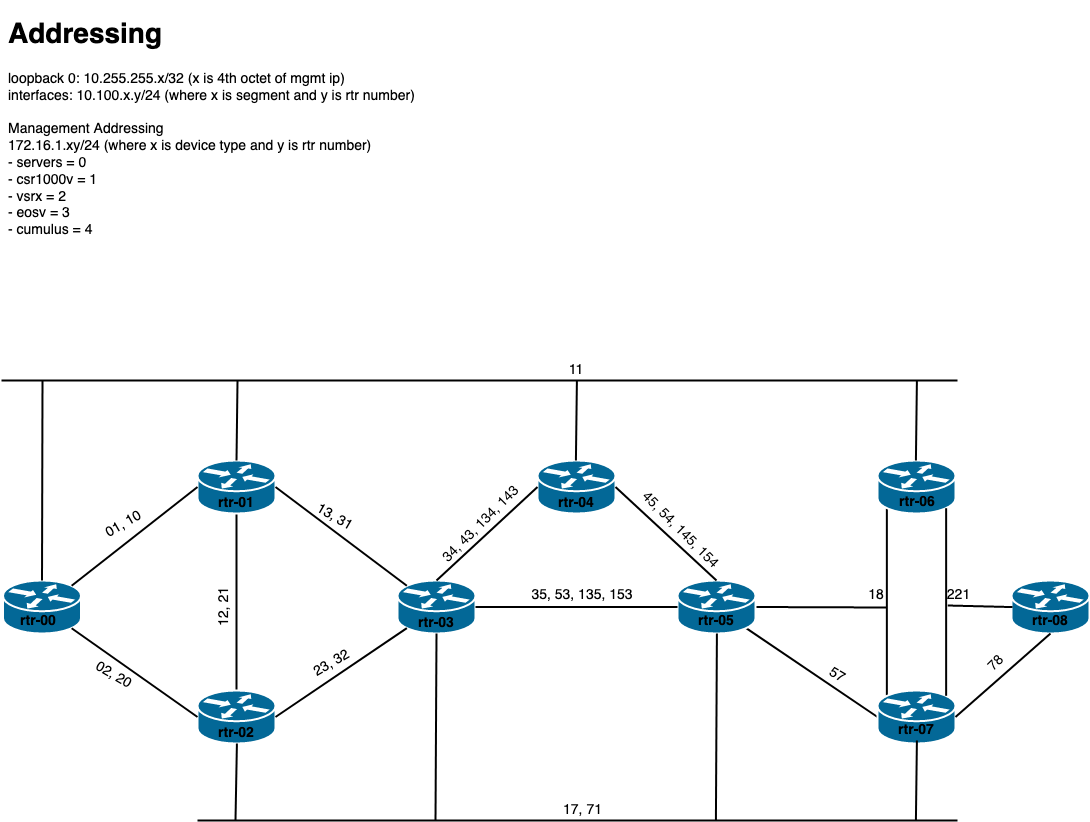

The diagram above was exported from draw.io. Its source (the exported page's mxGraphModel, read from the mxfile embedded in the PNG):
<mxGraphModel dx="936" dy="709" grid="1" gridSize="10" guides="1" tooltips="1" connect="1" arrows="1" fold="1" page="1" pageScale="1" pageWidth="1100" pageHeight="850" background="#ffffff" math="0" shadow="0">
  <root>
    <mxCell id="0" />
    <mxCell id="1" parent="0" />
    <mxCell id="1c7a67bf8fd3230f-50" style="edgeStyle=none;html=1;labelBackgroundColor=none;startFill=0;endArrow=none;endFill=0;strokeWidth=2;fontFamily=Verdana;fontSize=12;entryX=0.12;entryY=0.1;entryDx=0;entryDy=0;entryPerimeter=0;exitX=0.12;exitY=0.9;exitDx=0;exitDy=0;exitPerimeter=0;" parent="1" source="IEEUZ8VBqOsNEG2i-12x-6" target="IEEUZ8VBqOsNEG2i-12x-5" edge="1">
      <mxGeometry relative="1" as="geometry">
        <mxPoint x="926" y="522.995217391304" as="sourcePoint" />
        <mxPoint x="926" y="690" as="targetPoint" />
      </mxGeometry>
    </mxCell>
    <mxCell id="1c7a67bf8fd3230f-51" style="edgeStyle=none;html=1;labelBackgroundColor=none;startFill=0;endArrow=none;endFill=0;strokeWidth=2;fontFamily=Verdana;fontSize=12;exitX=0.5;exitY=1;exitDx=0;exitDy=0;exitPerimeter=0;entryX=0.5;entryY=0;entryDx=0;entryDy=0;entryPerimeter=0;" parent="1" source="1c7a67bf8fd3230f-46" target="IEEUZ8VBqOsNEG2i-12x-1" edge="1">
      <mxGeometry relative="1" as="geometry">
        <mxPoint x="252.75130434782602" y="542" as="sourcePoint" />
        <mxPoint x="284.0003162055335" y="609" as="targetPoint" />
      </mxGeometry>
    </mxCell>
    <mxCell id="1c7a67bf8fd3230f-46" value="" style="shape=mxgraph.cisco.routers.router;html=1;dashed=0;fillColor=#036897;strokeColor=#ffffff;strokeWidth=2;verticalLabelPosition=bottom;verticalAlign=top;rounded=0;shadow=0;comic=0;fontFamily=Verdana;fontSize=12;" parent="1" vertex="1">
      <mxGeometry x="206" y="470" width="78" height="53" as="geometry" />
    </mxCell>
    <mxCell id="1c7a67bf8fd3230f-54" style="edgeStyle=none;html=1;labelBackgroundColor=none;startFill=0;endArrow=none;endFill=0;strokeWidth=2;fontFamily=Verdana;fontSize=12;entryX=1;entryY=0.5;entryDx=0;entryDy=0;entryPerimeter=0;" parent="1" target="IEEUZ8VBqOsNEG2i-12x-3" edge="1">
      <mxGeometry relative="1" as="geometry">
        <mxPoint x="895" y="617" as="sourcePoint" />
        <mxPoint x="964.0006050228515" y="637.0355593610507" as="targetPoint" />
      </mxGeometry>
    </mxCell>
    <mxCell id="1c7a67bf8fd3230f-52" style="edgeStyle=none;html=1;labelBackgroundColor=none;startFill=0;endArrow=none;endFill=0;strokeWidth=2;fontFamily=Verdana;fontSize=12;exitX=0.88;exitY=0.9;exitDx=0;exitDy=0;exitPerimeter=0;entryX=0;entryY=0.5;entryDx=0;entryDy=0;entryPerimeter=0;" parent="1" source="IEEUZ8VBqOsNEG2i-12x-3" target="IEEUZ8VBqOsNEG2i-12x-5" edge="1">
      <mxGeometry relative="1" as="geometry">
        <mxPoint x="746.0000000000005" y="817.222760759556" as="sourcePoint" />
        <mxPoint x="823.7422949023658" y="860.5247421201439" as="targetPoint" />
      </mxGeometry>
    </mxCell>
    <mxCell id="IEEUZ8VBqOsNEG2i-12x-1" value="" style="shape=mxgraph.cisco.routers.router;html=1;dashed=0;fillColor=#036897;strokeColor=#ffffff;strokeWidth=2;verticalLabelPosition=bottom;verticalAlign=top;rounded=0;shadow=0;comic=0;fontFamily=Verdana;fontSize=12;" parent="1" vertex="1">
      <mxGeometry x="206" y="700" width="78" height="53" as="geometry" />
    </mxCell>
    <mxCell id="IEEUZ8VBqOsNEG2i-12x-2" value="" style="shape=mxgraph.cisco.routers.router;html=1;dashed=0;fillColor=#036897;strokeColor=#ffffff;strokeWidth=2;verticalLabelPosition=bottom;verticalAlign=top;rounded=0;shadow=0;comic=0;fontFamily=Verdana;fontSize=12;" parent="1" vertex="1">
      <mxGeometry x="406" y="590" width="78" height="53" as="geometry" />
    </mxCell>
    <mxCell id="IEEUZ8VBqOsNEG2i-12x-3" value="" style="shape=mxgraph.cisco.routers.router;html=1;dashed=0;fillColor=#036897;strokeColor=#ffffff;strokeWidth=2;verticalLabelPosition=bottom;verticalAlign=top;rounded=0;shadow=0;comic=0;fontFamily=Verdana;fontSize=12;" parent="1" vertex="1">
      <mxGeometry x="686" y="590" width="78" height="53" as="geometry" />
    </mxCell>
    <mxCell id="IEEUZ8VBqOsNEG2i-12x-4" value="" style="shape=mxgraph.cisco.routers.router;html=1;dashed=0;fillColor=#036897;strokeColor=#ffffff;strokeWidth=2;verticalLabelPosition=bottom;verticalAlign=top;rounded=0;shadow=0;comic=0;fontFamily=Verdana;fontSize=12;" parent="1" vertex="1">
      <mxGeometry x="546" y="470" width="78" height="53" as="geometry" />
    </mxCell>
    <mxCell id="IEEUZ8VBqOsNEG2i-12x-5" value="" style="shape=mxgraph.cisco.routers.router;html=1;dashed=0;fillColor=#036897;strokeColor=#ffffff;strokeWidth=2;verticalLabelPosition=bottom;verticalAlign=top;rounded=0;shadow=0;comic=0;fontFamily=Verdana;fontSize=12;" parent="1" vertex="1">
      <mxGeometry x="886" y="700" width="78" height="53" as="geometry" />
    </mxCell>
    <mxCell id="IEEUZ8VBqOsNEG2i-12x-6" value="" style="shape=mxgraph.cisco.routers.router;html=1;dashed=0;fillColor=#036897;strokeColor=#ffffff;strokeWidth=2;verticalLabelPosition=bottom;verticalAlign=top;rounded=0;shadow=0;comic=0;fontFamily=Verdana;fontSize=12;" parent="1" vertex="1">
      <mxGeometry x="886" y="470" width="78" height="53" as="geometry" />
    </mxCell>
    <mxCell id="IEEUZ8VBqOsNEG2i-12x-7" style="edgeStyle=none;html=1;labelBackgroundColor=none;startFill=0;endArrow=none;endFill=0;strokeWidth=2;fontFamily=Verdana;fontSize=12;exitX=1;exitY=0.5;exitDx=0;exitDy=0;exitPerimeter=0;entryX=0.12;entryY=0.1;entryDx=0;entryDy=0;entryPerimeter=0;" parent="1" source="1c7a67bf8fd3230f-46" target="IEEUZ8VBqOsNEG2i-12x-2" edge="1">
      <mxGeometry relative="1" as="geometry">
        <mxPoint x="255" y="533.0000000000002" as="sourcePoint" />
        <mxPoint x="255" y="710" as="targetPoint" />
      </mxGeometry>
    </mxCell>
    <mxCell id="IEEUZ8VBqOsNEG2i-12x-8" style="edgeStyle=none;html=1;labelBackgroundColor=none;startFill=0;endArrow=none;endFill=0;strokeWidth=2;fontFamily=Verdana;fontSize=12;exitX=1;exitY=0.5;exitDx=0;exitDy=0;exitPerimeter=0;entryX=0.12;entryY=0.9;entryDx=0;entryDy=0;entryPerimeter=0;" parent="1" source="IEEUZ8VBqOsNEG2i-12x-1" target="IEEUZ8VBqOsNEG2i-12x-2" edge="1">
      <mxGeometry relative="1" as="geometry">
        <mxPoint x="294" y="506.5" as="sourcePoint" />
        <mxPoint x="416" y="626.5" as="targetPoint" />
      </mxGeometry>
    </mxCell>
    <mxCell id="IEEUZ8VBqOsNEG2i-12x-9" style="edgeStyle=none;html=1;labelBackgroundColor=none;startFill=0;endArrow=none;endFill=0;strokeWidth=2;fontFamily=Verdana;fontSize=12;entryX=0;entryY=0.5;entryDx=0;entryDy=0;entryPerimeter=0;exitX=1;exitY=0.5;exitDx=0;exitDy=0;exitPerimeter=0;" parent="1" source="IEEUZ8VBqOsNEG2i-12x-2" target="IEEUZ8VBqOsNEG2i-12x-3" edge="1">
      <mxGeometry relative="1" as="geometry">
        <mxPoint x="526" y="617" as="sourcePoint" />
        <mxPoint x="615.3599999999996" y="708.8" as="targetPoint" />
      </mxGeometry>
    </mxCell>
    <mxCell id="IEEUZ8VBqOsNEG2i-12x-10" style="edgeStyle=none;html=1;labelBackgroundColor=none;startFill=0;endArrow=none;endFill=0;strokeWidth=2;fontFamily=Verdana;fontSize=12;entryX=0;entryY=0.5;entryDx=0;entryDy=0;entryPerimeter=0;exitX=0.5;exitY=0;exitDx=0;exitDy=0;exitPerimeter=0;" parent="1" source="IEEUZ8VBqOsNEG2i-12x-2" target="IEEUZ8VBqOsNEG2i-12x-4" edge="1">
      <mxGeometry relative="1" as="geometry">
        <mxPoint x="494" y="626.5" as="sourcePoint" />
        <mxPoint x="696" y="626.5" as="targetPoint" />
      </mxGeometry>
    </mxCell>
    <mxCell id="IEEUZ8VBqOsNEG2i-12x-11" style="edgeStyle=none;html=1;labelBackgroundColor=none;startFill=0;endArrow=none;endFill=0;strokeWidth=2;fontFamily=Verdana;fontSize=12;entryX=1;entryY=0.5;entryDx=0;entryDy=0;entryPerimeter=0;exitX=0.5;exitY=0;exitDx=0;exitDy=0;exitPerimeter=0;" parent="1" source="IEEUZ8VBqOsNEG2i-12x-3" target="IEEUZ8VBqOsNEG2i-12x-4" edge="1">
      <mxGeometry relative="1" as="geometry">
        <mxPoint x="455" y="600" as="sourcePoint" />
        <mxPoint x="556" y="506.5" as="targetPoint" />
      </mxGeometry>
    </mxCell>
    <mxCell id="IEEUZ8VBqOsNEG2i-12x-12" style="edgeStyle=none;html=1;labelBackgroundColor=none;startFill=0;endArrow=none;endFill=0;strokeWidth=2;fontFamily=Verdana;fontSize=12;" parent="1" edge="1">
      <mxGeometry relative="1" as="geometry">
        <mxPoint x="10" y="390" as="sourcePoint" />
        <mxPoint x="966" y="390" as="targetPoint" />
      </mxGeometry>
    </mxCell>
    <mxCell id="IEEUZ8VBqOsNEG2i-12x-13" style="edgeStyle=none;html=1;labelBackgroundColor=none;startFill=0;endArrow=none;endFill=0;strokeWidth=2;fontFamily=Verdana;fontSize=12;" parent="1" edge="1">
      <mxGeometry relative="1" as="geometry">
        <mxPoint x="206" y="830" as="sourcePoint" />
        <mxPoint x="965.9999999999995" y="830" as="targetPoint" />
      </mxGeometry>
    </mxCell>
    <mxCell id="IEEUZ8VBqOsNEG2i-12x-14" style="edgeStyle=none;html=1;labelBackgroundColor=none;startFill=0;endArrow=none;endFill=0;strokeWidth=2;fontFamily=Verdana;fontSize=12;entryX=0.5;entryY=0;entryDx=0;entryDy=0;entryPerimeter=0;" parent="1" target="1c7a67bf8fd3230f-46" edge="1">
      <mxGeometry relative="1" as="geometry">
        <mxPoint x="246" y="390" as="sourcePoint" />
        <mxPoint x="255" y="710" as="targetPoint" />
      </mxGeometry>
    </mxCell>
    <mxCell id="IEEUZ8VBqOsNEG2i-12x-15" style="edgeStyle=none;html=1;labelBackgroundColor=none;startFill=0;endArrow=none;endFill=0;strokeWidth=2;fontFamily=Verdana;fontSize=12;entryX=0.5;entryY=0;entryDx=0;entryDy=0;entryPerimeter=0;" parent="1" edge="1">
      <mxGeometry relative="1" as="geometry">
        <mxPoint x="585.4100000000001" y="390" as="sourcePoint" />
        <mxPoint x="584.4100000000001" y="470" as="targetPoint" />
      </mxGeometry>
    </mxCell>
    <mxCell id="IEEUZ8VBqOsNEG2i-12x-16" style="edgeStyle=none;html=1;labelBackgroundColor=none;startFill=0;endArrow=none;endFill=0;strokeWidth=2;fontFamily=Verdana;fontSize=12;entryX=0.5;entryY=0;entryDx=0;entryDy=0;entryPerimeter=0;" parent="1" edge="1">
      <mxGeometry relative="1" as="geometry">
        <mxPoint x="925.4099999999999" y="390" as="sourcePoint" />
        <mxPoint x="924.4099999999999" y="470" as="targetPoint" />
      </mxGeometry>
    </mxCell>
    <mxCell id="IEEUZ8VBqOsNEG2i-12x-17" style="edgeStyle=none;html=1;labelBackgroundColor=none;startFill=0;endArrow=none;endFill=0;strokeWidth=2;fontFamily=Verdana;fontSize=12;entryX=0.5;entryY=0;entryDx=0;entryDy=0;entryPerimeter=0;" parent="1" edge="1">
      <mxGeometry relative="1" as="geometry">
        <mxPoint x="925.4099999999999" y="750" as="sourcePoint" />
        <mxPoint x="924.4099999999999" y="830" as="targetPoint" />
      </mxGeometry>
    </mxCell>
    <mxCell id="IEEUZ8VBqOsNEG2i-12x-18" style="edgeStyle=none;html=1;labelBackgroundColor=none;startFill=0;endArrow=none;endFill=0;strokeWidth=2;fontFamily=Verdana;fontSize=12;" parent="1" edge="1">
      <mxGeometry relative="1" as="geometry">
        <mxPoint x="245.40999999999985" y="753" as="sourcePoint" />
        <mxPoint x="244" y="830" as="targetPoint" />
      </mxGeometry>
    </mxCell>
    <mxCell id="IEEUZ8VBqOsNEG2i-12x-19" style="edgeStyle=none;html=1;labelBackgroundColor=none;startFill=0;endArrow=none;endFill=0;strokeWidth=2;fontFamily=Verdana;fontSize=12;exitX=0.5;exitY=1;exitDx=0;exitDy=0;exitPerimeter=0;" parent="1" source="IEEUZ8VBqOsNEG2i-12x-2" edge="1">
      <mxGeometry relative="1" as="geometry">
        <mxPoint x="445.40999999999985" y="649.9999999999998" as="sourcePoint" />
        <mxPoint x="444" y="830" as="targetPoint" />
      </mxGeometry>
    </mxCell>
    <mxCell id="IEEUZ8VBqOsNEG2i-12x-20" style="edgeStyle=none;html=1;labelBackgroundColor=none;startFill=0;endArrow=none;endFill=0;strokeWidth=2;fontFamily=Verdana;fontSize=12;exitX=0.5;exitY=1;exitDx=0;exitDy=0;exitPerimeter=0;" parent="1" edge="1">
      <mxGeometry relative="1" as="geometry">
        <mxPoint x="725.4100000000001" y="642.9999999999998" as="sourcePoint" />
        <mxPoint x="724.4100000000001" y="830" as="targetPoint" />
      </mxGeometry>
    </mxCell>
    <mxCell id="IEEUZ8VBqOsNEG2i-12x-21" value="rtr-01" style="text;html=1;strokeColor=none;fillColor=none;align=center;verticalAlign=middle;whiteSpace=wrap;rounded=0;fontSize=14;fontStyle=1" parent="1" vertex="1">
      <mxGeometry x="225" y="503" width="40" height="20" as="geometry" />
    </mxCell>
    <mxCell id="IEEUZ8VBqOsNEG2i-12x-23" value="rtr-02" style="text;html=1;strokeColor=none;fillColor=none;align=center;verticalAlign=middle;whiteSpace=wrap;rounded=0;fontSize=14;fontStyle=1" parent="1" vertex="1">
      <mxGeometry x="225" y="733" width="40" height="20" as="geometry" />
    </mxCell>
    <mxCell id="IEEUZ8VBqOsNEG2i-12x-24" value="rtr-03" style="text;html=1;strokeColor=none;fillColor=none;align=center;verticalAlign=middle;whiteSpace=wrap;rounded=0;fontSize=14;fontStyle=1" parent="1" vertex="1">
      <mxGeometry x="425" y="623" width="40" height="20" as="geometry" />
    </mxCell>
    <mxCell id="IEEUZ8VBqOsNEG2i-12x-25" value="rtr-04" style="text;html=1;strokeColor=none;fillColor=none;align=center;verticalAlign=middle;whiteSpace=wrap;rounded=0;fontSize=14;fontStyle=1" parent="1" vertex="1">
      <mxGeometry x="565" y="503" width="40" height="20" as="geometry" />
    </mxCell>
    <mxCell id="IEEUZ8VBqOsNEG2i-12x-26" value="rtr-05" style="text;html=1;strokeColor=none;fillColor=none;align=center;verticalAlign=middle;whiteSpace=wrap;rounded=0;fontSize=14;fontStyle=1" parent="1" vertex="1">
      <mxGeometry x="705" y="621" width="40" height="20" as="geometry" />
    </mxCell>
    <mxCell id="IEEUZ8VBqOsNEG2i-12x-28" value="rtr-06" style="text;html=1;strokeColor=none;fillColor=none;align=center;verticalAlign=middle;whiteSpace=wrap;rounded=0;fontSize=14;fontStyle=1" parent="1" vertex="1">
      <mxGeometry x="906" y="502" width="40" height="20" as="geometry" />
    </mxCell>
    <mxCell id="IEEUZ8VBqOsNEG2i-12x-29" value="rtr-07" style="text;html=1;strokeColor=none;fillColor=none;align=center;verticalAlign=middle;whiteSpace=wrap;rounded=0;fontSize=14;fontStyle=1" parent="1" vertex="1">
      <mxGeometry x="905" y="730" width="40" height="20" as="geometry" />
    </mxCell>
    <mxCell id="IEEUZ8VBqOsNEG2i-12x-31" value="11" style="text;html=1;strokeColor=none;fillColor=none;align=center;verticalAlign=middle;whiteSpace=wrap;rounded=0;fontSize=14;" parent="1" vertex="1">
      <mxGeometry x="565" y="370" width="40" height="20" as="geometry" />
    </mxCell>
    <mxCell id="IEEUZ8VBqOsNEG2i-12x-32" value="35, 53, 135, 153" style="text;html=1;strokeColor=none;fillColor=none;align=center;verticalAlign=middle;whiteSpace=wrap;rounded=0;fontSize=14;" parent="1" vertex="1">
      <mxGeometry x="516" y="595" width="150" height="20" as="geometry" />
    </mxCell>
    <mxCell id="IEEUZ8VBqOsNEG2i-12x-33" value="45, 54, 145, 154" style="text;html=1;strokeColor=none;fillColor=none;align=center;verticalAlign=middle;whiteSpace=wrap;rounded=0;fontSize=14;rotation=45;" parent="1" vertex="1">
      <mxGeometry x="614" y="530" width="150" height="20" as="geometry" />
    </mxCell>
    <mxCell id="IEEUZ8VBqOsNEG2i-12x-34" value="&lt;div&gt;34, 43, 134, 143&lt;/div&gt;" style="text;html=1;strokeColor=none;fillColor=none;align=center;verticalAlign=middle;whiteSpace=wrap;rounded=0;fontSize=14;rotation=-45;" parent="1" vertex="1">
      <mxGeometry x="415" y="524" width="150" height="20" as="geometry" />
    </mxCell>
    <mxCell id="IEEUZ8VBqOsNEG2i-12x-35" value="17, 71" style="text;html=1;strokeColor=none;fillColor=none;align=center;verticalAlign=middle;whiteSpace=wrap;rounded=0;fontSize=14;" parent="1" vertex="1">
      <mxGeometry x="558.5" y="810" width="65" height="20" as="geometry" />
    </mxCell>
    <mxCell id="IEEUZ8VBqOsNEG2i-12x-36" value="12, 21" style="text;html=1;strokeColor=none;fillColor=none;align=center;verticalAlign=middle;whiteSpace=wrap;rounded=0;fontSize=14;rotation=-90;" parent="1" vertex="1">
      <mxGeometry x="200" y="606.5" width="65" height="20" as="geometry" />
    </mxCell>
    <mxCell id="IEEUZ8VBqOsNEG2i-12x-37" value="18" style="text;html=1;strokeColor=none;fillColor=none;align=center;verticalAlign=middle;whiteSpace=wrap;rounded=0;fontSize=14;" parent="1" vertex="1">
      <mxGeometry x="865" y="595" width="40" height="20" as="geometry" />
    </mxCell>
    <mxCell id="IEEUZ8VBqOsNEG2i-12x-38" value="57" style="text;html=1;strokeColor=none;fillColor=none;align=center;verticalAlign=middle;whiteSpace=wrap;rounded=0;fontSize=14;rotation=30;" parent="1" vertex="1">
      <mxGeometry x="826" y="675" width="40" height="20" as="geometry" />
    </mxCell>
    <mxCell id="IEEUZ8VBqOsNEG2i-12x-39" value="23, 32" style="text;html=1;strokeColor=none;fillColor=none;align=center;verticalAlign=middle;whiteSpace=wrap;rounded=0;fontSize=14;rotation=-30;" parent="1" vertex="1">
      <mxGeometry x="308" y="663" width="65" height="20" as="geometry" />
    </mxCell>
    <mxCell id="IEEUZ8VBqOsNEG2i-12x-40" value="13, 31" style="text;html=1;strokeColor=none;fillColor=none;align=center;verticalAlign=middle;whiteSpace=wrap;rounded=0;fontSize=14;rotation=30;" parent="1" vertex="1">
      <mxGeometry x="311" y="517" width="65" height="20" as="geometry" />
    </mxCell>
    <mxCell id="IEEUZ8VBqOsNEG2i-12x-41" value="&lt;h1&gt;Addressing&lt;/h1&gt;&lt;div&gt;loopback 0: 10.255.255.x/32 (x is 4th octet of mgmt ip)&lt;/div&gt;&lt;div&gt;interfaces: 10.100.x.y/24 (where x is segment and y is rtr number)&lt;br&gt;&lt;/div&gt;&lt;div&gt;&lt;br&gt;&lt;/div&gt;&lt;div&gt;Management Addressing&lt;/div&gt;&lt;div&gt;172.16.1.xy/24 (where x is device type and y is rtr number)&lt;/div&gt;&lt;div&gt;- servers = 0&lt;br&gt;&lt;/div&gt;&lt;div&gt;- csr1000v = 1&lt;/div&gt;&lt;div&gt;- vsrx = 2&lt;/div&gt;&lt;div&gt;- eosv = 3&lt;/div&gt;&lt;div&gt;- cumulus = 4&lt;br&gt;&lt;/div&gt;&lt;div&gt;&lt;br&gt;&lt;/div&gt;&lt;div&gt;&lt;br&gt;&lt;/div&gt;&lt;div&gt;&lt;br&gt;&lt;/div&gt;" style="text;html=1;strokeColor=none;fillColor=none;spacing=5;spacingTop=-20;whiteSpace=wrap;overflow=hidden;rounded=0;fontSize=14;" parent="1" vertex="1">
      <mxGeometry x="11.5" y="20" width="428.5" height="240" as="geometry" />
    </mxCell>
    <mxCell id="vMMPovUQ87nKFDR62B6Q-1" value="" style="shape=mxgraph.cisco.routers.router;html=1;dashed=0;fillColor=#036897;strokeColor=#ffffff;strokeWidth=2;verticalLabelPosition=bottom;verticalAlign=top;rounded=0;shadow=0;comic=0;fontFamily=Verdana;fontSize=12;" parent="1" vertex="1">
      <mxGeometry x="11.5" y="590" width="78" height="53" as="geometry" />
    </mxCell>
    <mxCell id="vMMPovUQ87nKFDR62B6Q-2" value="rtr-00" style="text;html=1;strokeColor=none;fillColor=none;align=center;verticalAlign=middle;whiteSpace=wrap;rounded=0;fontSize=14;fontStyle=1" parent="1" vertex="1">
      <mxGeometry x="27" y="621" width="40" height="20" as="geometry" />
    </mxCell>
    <mxCell id="vMMPovUQ87nKFDR62B6Q-3" style="edgeStyle=none;html=1;labelBackgroundColor=none;startFill=0;endArrow=none;endFill=0;strokeWidth=2;fontFamily=Verdana;fontSize=12;exitX=0.88;exitY=0.1;exitDx=0;exitDy=0;exitPerimeter=0;entryX=0;entryY=0.5;entryDx=0;entryDy=0;entryPerimeter=0;" parent="1" source="vMMPovUQ87nKFDR62B6Q-1" target="1c7a67bf8fd3230f-46" edge="1">
      <mxGeometry relative="1" as="geometry">
        <mxPoint x="294" y="506.5" as="sourcePoint" />
        <mxPoint x="425.3599999999999" y="605.3" as="targetPoint" />
      </mxGeometry>
    </mxCell>
    <mxCell id="vMMPovUQ87nKFDR62B6Q-4" style="edgeStyle=none;html=1;labelBackgroundColor=none;startFill=0;endArrow=none;endFill=0;strokeWidth=2;fontFamily=Verdana;fontSize=12;exitX=0;exitY=0.5;exitDx=0;exitDy=0;exitPerimeter=0;entryX=0.88;entryY=0.9;entryDx=0;entryDy=0;entryPerimeter=0;" parent="1" source="IEEUZ8VBqOsNEG2i-12x-1" target="vMMPovUQ87nKFDR62B6Q-1" edge="1">
      <mxGeometry relative="1" as="geometry">
        <mxPoint x="294" y="736.5" as="sourcePoint" />
        <mxPoint x="425.3599999999997" y="647.7" as="targetPoint" />
      </mxGeometry>
    </mxCell>
    <mxCell id="vMMPovUQ87nKFDR62B6Q-5" style="edgeStyle=none;html=1;labelBackgroundColor=none;startFill=0;endArrow=none;endFill=0;strokeWidth=2;fontFamily=Verdana;fontSize=12;entryX=0.5;entryY=0;entryDx=0;entryDy=0;entryPerimeter=0;" parent="1" target="vMMPovUQ87nKFDR62B6Q-1" edge="1">
      <mxGeometry relative="1" as="geometry">
        <mxPoint x="51" y="390" as="sourcePoint" />
        <mxPoint x="38.41" y="580" as="targetPoint" />
      </mxGeometry>
    </mxCell>
    <mxCell id="vMMPovUQ87nKFDR62B6Q-8" value="01, 10" style="text;html=1;strokeColor=none;fillColor=none;align=center;verticalAlign=middle;whiteSpace=wrap;rounded=0;fontSize=14;rotation=-30;" parent="1" vertex="1">
      <mxGeometry x="100" y="524" width="65" height="20" as="geometry" />
    </mxCell>
    <mxCell id="vMMPovUQ87nKFDR62B6Q-9" value="&lt;div&gt;02, 20&lt;/div&gt;" style="text;html=1;strokeColor=none;fillColor=none;align=center;verticalAlign=middle;whiteSpace=wrap;rounded=0;fontSize=14;rotation=30;" parent="1" vertex="1">
      <mxGeometry x="90" y="675" width="65" height="20" as="geometry" />
    </mxCell>
    <mxCell id="vMMPovUQ87nKFDR62B6Q-10" value="" style="shape=mxgraph.cisco.routers.router;html=1;dashed=0;fillColor=#036897;strokeColor=#ffffff;strokeWidth=2;verticalLabelPosition=bottom;verticalAlign=top;rounded=0;shadow=0;comic=0;fontFamily=Verdana;fontSize=12;" parent="1" vertex="1">
      <mxGeometry x="1020" y="590" width="78" height="53" as="geometry" />
    </mxCell>
    <mxCell id="vMMPovUQ87nKFDR62B6Q-11" style="edgeStyle=none;html=1;labelBackgroundColor=none;startFill=0;endArrow=none;endFill=0;strokeWidth=2;fontFamily=Verdana;fontSize=12;entryX=0.88;entryY=0.1;entryDx=0;entryDy=0;entryPerimeter=0;exitX=0.88;exitY=0.9;exitDx=0;exitDy=0;exitPerimeter=0;" parent="1" source="IEEUZ8VBqOsNEG2i-12x-6" target="IEEUZ8VBqOsNEG2i-12x-5" edge="1">
      <mxGeometry relative="1" as="geometry">
        <mxPoint x="960" y="550" as="sourcePoint" />
        <mxPoint x="960" y="680" as="targetPoint" />
      </mxGeometry>
    </mxCell>
    <mxCell id="vMMPovUQ87nKFDR62B6Q-12" style="edgeStyle=none;html=1;labelBackgroundColor=none;startFill=0;endArrow=none;endFill=0;strokeWidth=2;fontFamily=Verdana;fontSize=12;entryX=0.25;entryY=1;entryDx=0;entryDy=0;" parent="1" target="vMMPovUQ87nKFDR62B6Q-13" edge="1">
      <mxGeometry relative="1" as="geometry">
        <mxPoint x="1021" y="616.58" as="sourcePoint" />
        <mxPoint x="950" y="616" as="targetPoint" />
      </mxGeometry>
    </mxCell>
    <mxCell id="vMMPovUQ87nKFDR62B6Q-13" value="221" style="text;html=1;strokeColor=none;fillColor=none;align=center;verticalAlign=middle;whiteSpace=wrap;rounded=0;fontSize=14;" parent="1" vertex="1">
      <mxGeometry x="945" y="595" width="45" height="20" as="geometry" />
    </mxCell>
    <mxCell id="vMMPovUQ87nKFDR62B6Q-14" style="edgeStyle=none;html=1;labelBackgroundColor=none;startFill=0;endArrow=none;endFill=0;strokeWidth=2;fontFamily=Verdana;fontSize=12;exitX=0.5;exitY=1;exitDx=0;exitDy=0;exitPerimeter=0;entryX=1;entryY=0.5;entryDx=0;entryDy=0;entryPerimeter=0;" parent="1" source="vMMPovUQ87nKFDR62B6Q-10" target="IEEUZ8VBqOsNEG2i-12x-5" edge="1">
      <mxGeometry relative="1" as="geometry">
        <mxPoint x="764.6399999999999" y="647.7" as="sourcePoint" />
        <mxPoint x="896" y="736.5" as="targetPoint" />
      </mxGeometry>
    </mxCell>
    <mxCell id="vMMPovUQ87nKFDR62B6Q-15" value="78" style="text;html=1;strokeColor=none;fillColor=none;align=center;verticalAlign=middle;whiteSpace=wrap;rounded=0;fontSize=14;rotation=-45;" parent="1" vertex="1">
      <mxGeometry x="985" y="663" width="40" height="20" as="geometry" />
    </mxCell>
    <mxCell id="vMMPovUQ87nKFDR62B6Q-16" value="rtr-08" style="text;html=1;strokeColor=none;fillColor=none;align=center;verticalAlign=middle;whiteSpace=wrap;rounded=0;fontSize=14;fontStyle=1" parent="1" vertex="1">
      <mxGeometry x="1039" y="621" width="40" height="20" as="geometry" />
    </mxCell>
  </root>
</mxGraphModel>